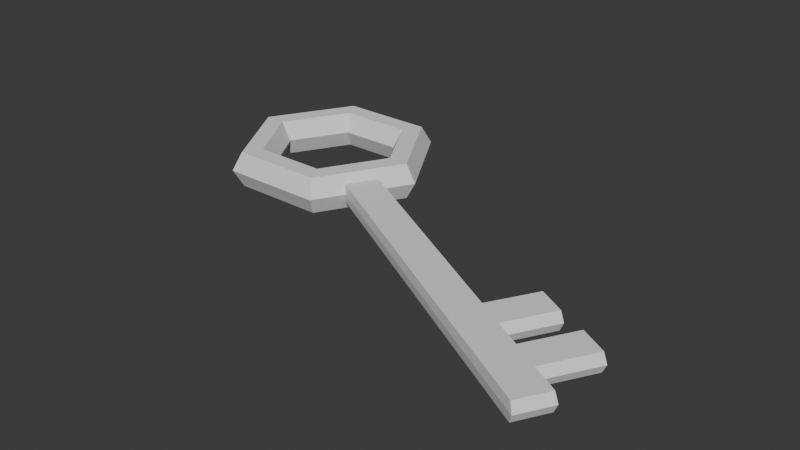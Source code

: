 # Source: obj_key_jiwan_01.blend  (saved by Blender 5.0.119; exported with 4.5.12 LTS)
import bpy
from mathutils import Matrix  # noqa: F401  (used for matrix-valued properties, if any)

bpy.ops.wm.read_factory_settings(use_empty=True)
scene = bpy.context.scene
scene.name = 'Scene'

# ---- collections
col_collection = bpy.data.collections.new('Collection'); scene.collection.children.link(col_collection)

# ---- world
world_world = bpy.data.worlds.new('World'); scene.world = world_world
world_world.use_nodes = True; world_world.node_tree.nodes.clear()
_N = world_world.node_tree.nodes; _L = world_world.node_tree.links
n0 = _N.new('ShaderNodeOutputWorld'); n0.name = 'World Output'; n0.location = (200, 100)
n1 = _N.new('ShaderNodeBackground'); n1.name = 'Background'; n1.location = (-200, 100)
n1.inputs[0].default_value = (0.05088, 0.05088, 0.05088, 1.0)
_L.new(n1.outputs[0], n0.inputs[0])
n0.is_active_output = True
world_world.color = (0.05088, 0.05088, 0.05088)
world_world.sun_shadow_jitter_overblur = 0.0

# ---- meshes
me_torus = bpy.data.meshes.new('Torus')
me_torus.from_pydata([(1.25, 0.0, 0.0), (1.125, 0.0, 0.2165), (0.875, 0.0, 0.2165), (0.75, 0.0, 3.062e-17), (0.875, 0.0, -0.2165), (1.125, 0.0, -0.2165), (0.625, 1.083, 0.0), (0.5625, 0.9743, 0.2165), (0.4375, 0.7578, 0.2165), (0.375, 0.6495, 3.062e-17), (0.4375, 0.7578, -0.2165), (0.5625, 0.9743, -0.2165), (-0.625, 1.083, 0.0), (-0.5625, 0.9743, 0.2165), (-0.4375, 0.7578, 0.2165), (-0.375, 0.6495, 3.062e-17), (-0.4375, 0.7578, -0.2165), (-0.5625, 0.9743, -0.2165), (-1.25, 1.093e-07, 0.0), (-1.125, 9.835e-08, 0.2165), (-0.875, 7.649e-08, 0.2165), (-0.75, 6.557e-08, 3.062e-17), (-0.875, 7.649e-08, -0.2165), (-1.125, 9.835e-08, -0.2165), (-0.625, -1.083, 0.0), (-0.5625, -0.9743, 0.2165), (-0.4375, -0.7578, 0.2165), (-0.375, -0.6495, 3.062e-17), (-0.4375, -0.7578, -0.2165), (-0.5625, -0.9743, -0.2165), (0.625, -1.083, 0.0), (0.5625, -0.9743, 0.2165), (0.4375, -0.7578, 0.2165), (0.375, -0.6495, 3.062e-17), (0.4375, -0.7578, -0.2165), (0.5625, -0.9743, -0.2165), (1.188, 0.0, 0.1083), (0.5937, 1.028, 0.1083), (-0.5937, 1.028, 0.1083), (-1.188, 1.038e-07, 0.1083), (-0.5937, -1.028, 0.1083), (0.5937, -1.028, 0.1083), (1.188, 0.0, -0.1083), (0.5937, 1.028, -0.1083), (-0.5937, 1.028, -0.1083), (-1.188, 1.038e-07, -0.1083), (-0.5937, -1.028, -0.1083), (0.5937, -1.028, -0.1083), (1.042, -0.3608, 0.0), (0.8333, -0.7217, 0.0), (0.9375, -0.3248, 0.2165), (0.75, -0.6495, 0.2165), (0.7292, -0.2526, 0.2165), (0.5833, -0.5052, 0.2165), (0.625, -0.2165, 3.062e-17), (0.5, -0.433, 3.062e-17), (0.7292, -0.2526, -0.2165), (0.5833, -0.5052, -0.2165), (0.9375, -0.3248, -0.2165), (0.75, -0.6495, -0.2165), (0.9896, -0.3428, 0.1083), (0.7917, -0.6856, 0.1083), (0.9896, -0.3428, -0.1083), (0.7917, -0.6856, -0.1083), (4.795, -2.528, 0.0), (4.587, -2.889, 0.0), (4.743, -2.51, 0.1083), (4.545, -2.853, 0.1083), (4.743, -2.51, -0.1083), (4.545, -2.853, -0.1083), (2.293, -1.083, 0.0), (3.544, -1.806, 0.0), (3.492, -1.787, -0.1083), (2.241, -1.065, -0.1083), (2.241, -1.065, 0.1083), (3.492, -1.787, 0.1083), (3.294, -2.13, -0.1083), (2.043, -1.408, -0.1083), (2.043, -1.408, 0.1083), (3.294, -2.13, 0.1083), (3.336, -2.166, 0.0), (2.084, -1.444, 0.0), (3.857, -1.986, 0.0), (4.169, -2.167, 0.0), (4.482, -2.347, 0.0), (3.805, -1.968, 0.1083), (4.117, -2.149, 0.1083), (4.43, -2.329, 0.1083), (3.607, -2.311, 0.1083), (3.919, -2.491, 0.1083), (4.232, -2.672, 0.1083), (4.43, -2.329, -0.1083), (4.117, -2.149, -0.1083), (3.805, -1.968, -0.1083), (4.232, -2.672, -0.1083), (3.919, -2.491, -0.1083), (3.607, -2.311, -0.1083), (4.274, -2.708, 0.0), (3.961, -2.528, 0.0), (3.648, -2.347, 0.0), (4.495, -1.603, 9.011e-08), (4.808, -1.784, 9.011e-08), (4.443, -1.585, 0.1083), (4.756, -1.766, 0.1083), (4.756, -1.766, -0.1083), (4.443, -1.585, -0.1083), (3.853, -1.27, 4.166e-08), (3.801, -1.252, -0.1083), (3.801, -1.252, 0.1083), (4.166, -1.451, 4.166e-08), (4.114, -1.432, 0.1083), (4.114, -1.432, -0.1083)], [], [(36, 37, 7, 1), (1, 7, 8, 2), (2, 8, 9, 3), (3, 9, 10, 4), (4, 10, 11, 5), (42, 43, 6, 0), (37, 38, 13, 7), (7, 13, 14, 8), (8, 14, 15, 9), (9, 15, 16, 10), (10, 16, 17, 11), (43, 44, 12, 6), (38, 39, 19, 13), (13, 19, 20, 14), (14, 20, 21, 15), (15, 21, 22, 16), (16, 22, 23, 17), (44, 45, 18, 12), (39, 40, 25, 19), (19, 25, 26, 20), (20, 26, 27, 21), (21, 27, 28, 22), (22, 28, 29, 23), (45, 46, 24, 18), (40, 41, 31, 25), (25, 31, 32, 26), (26, 32, 33, 27), (27, 33, 34, 28), (28, 34, 35, 29), (46, 47, 30, 24), (60, 36, 1, 50), (50, 1, 2, 52), (52, 2, 3, 54), (54, 3, 4, 56), (56, 4, 5, 58), (62, 42, 0, 48), (48, 0, 36, 60), (24, 30, 41, 40), (18, 24, 40, 39), (12, 18, 39, 38), (6, 12, 38, 37), (0, 6, 37, 36), (58, 5, 42, 62), (29, 35, 47, 46), (23, 29, 46, 45), (17, 23, 45, 44), (11, 17, 44, 43), (5, 11, 43, 42), (35, 59, 63, 47), (59, 58, 62, 63), (30, 49, 61, 41), (84, 87, 66, 64), (47, 63, 49, 30), (91, 84, 64, 68), (34, 57, 59, 35), (57, 56, 58, 59), (33, 55, 57, 34), (55, 54, 56, 57), (32, 53, 55, 33), (53, 52, 54, 55), (31, 51, 53, 32), (51, 50, 52, 53), (41, 61, 51, 31), (61, 60, 50, 51), (65, 64, 66, 67), (69, 68, 64, 65), (94, 91, 68, 69), (87, 90, 67, 66), (97, 94, 69, 65), (90, 97, 65, 67), (61, 49, 81, 78), (78, 81, 80, 79), (49, 63, 77, 81), (81, 77, 76, 80), (60, 61, 78, 74), (74, 78, 79, 75), (63, 62, 73, 77), (77, 73, 72, 76), (62, 48, 70, 73), (73, 70, 71, 72), (48, 60, 74, 70), (70, 74, 75, 71), (79, 80, 99, 88), (88, 99, 98, 89), (89, 98, 97, 90), (80, 76, 96, 99), (99, 96, 95, 98), (98, 95, 94, 97), (75, 79, 88, 85), (85, 88, 89, 86), (86, 89, 90, 87), (76, 72, 93, 96), (96, 93, 92, 95), (95, 92, 91, 94), (82, 93, 111, 109), (93, 82, 83, 92), (84, 91, 104, 101), (71, 75, 108, 106), (82, 85, 86, 83), (91, 92, 105, 104), (105, 100, 101, 104), (100, 102, 103, 101), (87, 84, 101, 103), (92, 83, 100, 105), (86, 87, 103, 102), (83, 86, 102, 100), (107, 106, 109, 111), (106, 108, 110, 109), (72, 71, 106, 107), (85, 82, 109, 110), (93, 72, 107, 111), (75, 85, 110, 108)])
_uv = me_torus.uv_layers.new(name='UVMap')
_uv.uv.foreach_set('vector', [0.5, 0.5833, 0.6667, 0.5833, 0.6667, 0.6667, 0.5, 0.6667, 0.5, 0.6667, 0.6667, 0.6667, 0.6667, 0.8333, 0.5, 0.8333, 0.5, 0.8333, 0.6667, 0.8333, 0.6667, 1.0, 0.5, 1.0, 0.5, -1.11e-16, 0.6667, -1.11e-16, 0.6667, 0.1667, 0.5, 0.1667, 0.5, 0.1667, 0.6667, 0.1667, 0.6667, 0.3333, 0.5, 0.3333, 0.5, 0.4167, 0.6667, 0.4167, 0.6667, 0.5, 0.5, 0.5, 0.6667, 0.5833, 0.8333, 0.5833, 0.8333, 0.6667, 0.6667, 0.6667, 0.6667, 0.6667, 0.8333, 0.6667, 0.8333, 0.8333, 0.6667, 0.8333, 0.6667, 0.8333, 0.8333, 0.8333, 0.8333, 1.0, 0.6667, 1.0, 0.6667, -1.11e-16, 0.8333, -1.11e-16, 0.8333, 0.1667, 0.6667, 0.1667, 0.6667, 0.1667, 0.8333, 0.1667, 0.8333, 0.3333, 0.6667, 0.3333, 0.6667, 0.4167, 0.8333, 0.4167, 0.8333, 0.5, 0.6667, 0.5, 0.8333, 0.5833, 1.0, 0.5833, 1.0, 0.6667, 0.8333, 0.6667, 0.8333, 0.6667, 1.0, 0.6667, 1.0, 0.8333, 0.8333, 0.8333, 0.8333, 0.8333, 1.0, 0.8333, 1.0, 1.0, 0.8333, 1.0, 0.8333, -1.11e-16, 1.0, -1.11e-16, 1.0, 0.1667, 0.8333, 0.1667, 0.8333, 0.1667, 1.0, 0.1667, 1.0, 0.3333, 0.8333, 0.3333, 0.8333, 0.4167, 1.0, 0.4167, 1.0, 0.5, 0.8333, 0.5, -1.11e-16, 0.5833, 0.1667, 0.5833, 0.1667, 0.6667, -1.11e-16, 0.6667, -1.11e-16, 0.6667, 0.1667, 0.6667, 0.1667, 0.8333, -1.11e-16, 0.8333, -1.11e-16, 0.8333, 0.1667, 0.8333, 0.1667, 1.0, -1.11e-16, 1.0, -1.11e-16, -1.11e-16, 0.1667, -1.11e-16, 0.1667, 0.1667, -1.11e-16, 0.1667, -1.11e-16, 0.1667, 0.1667, 0.1667, 0.1667, 0.3333, -1.11e-16, 0.3333, -1.11e-16, 0.4167, 0.1667, 0.4167, 0.1667, 0.5, -1.11e-16, 0.5, 0.1667, 0.5833, 0.3333, 0.5833, 0.3333, 0.6667, 0.1667, 0.6667, 0.1667, 0.6667, 0.3333, 0.6667, 0.3333, 0.8333, 0.1667, 0.8333, 0.1667, 0.8333, 0.3333, 0.8333, 0.3333, 1.0, 0.1667, 1.0, 0.1667, -1.11e-16, 0.3333, -1.11e-16, 0.3333, 0.1667, 0.1667, 0.1667, 0.1667, 0.1667, 0.3333, 0.1667, 0.3333, 0.3333, 0.1667, 0.3333, 0.1667, 0.4167, 0.3333, 0.4167, 0.3333, 0.5, 0.1667, 0.5, 0.4444, 0.5833, 0.5, 0.5833, 0.5, 0.6667, 0.4444, 0.6667, 0.4444, 0.6667, 0.5, 0.6667, 0.5, 0.8333, 0.4444, 0.8333, 0.4444, 0.8333, 0.5, 0.8333, 0.5, 1.0, 0.4444, 1.0, 0.4444, -1.11e-16, 0.5, -1.11e-16, 0.5, 0.1667, 0.4444, 0.1667, 0.4444, 0.1667, 0.5, 0.1667, 0.5, 0.3333, 0.4444, 0.3333, 0.4444, 0.4167, 0.5, 0.4167, 0.5, 0.5, 0.4444, 0.5, 0.4444, 0.5, 0.5, 0.5, 0.5, 0.5833, 0.4444, 0.5833, 0.1667, 0.5, 0.3333, 0.5, 0.3333, 0.5833, 0.1667, 0.5833, -1.11e-16, 0.5, 0.1667, 0.5, 0.1667, 0.5833, -1.11e-16, 0.5833, 0.8333, 0.5, 1.0, 0.5, 1.0, 0.5833, 0.8333, 0.5833, 0.6667, 0.5, 0.8333, 0.5, 0.8333, 0.5833, 0.6667, 0.5833, 0.5, 0.5, 0.6667, 0.5, 0.6667, 0.5833, 0.5, 0.5833, 0.4444, 0.3333, 0.5, 0.3333, 0.5, 0.4167, 0.4444, 0.4167, 0.1667, 0.3333, 0.3333, 0.3333, 0.3333, 0.4167, 0.1667, 0.4167, -1.11e-16, 0.3333, 0.1667, 0.3333, 0.1667, 0.4167, -1.11e-16, 0.4167, 0.8333, 0.3333, 1.0, 0.3333, 1.0, 0.4167, 0.8333, 0.4167, 0.6667, 0.3333, 0.8333, 0.3333, 0.8333, 0.4167, 0.6667, 0.4167, 0.5, 0.3333, 0.6667, 0.3333, 0.6667, 0.4167, 0.5, 0.4167, 0.3333, 0.3333, 0.3889, 0.3333, 0.3889, 0.4167, 0.3333, 0.4167, 0.3889, 0.3333, 0.4444, 0.3333, 0.4444, 0.4167, 0.3889, 0.4167, 0.3333, 0.5, 0.3889, 0.5, 0.3889, 0.5833, 0.3333, 0.5833, 0.4444, 0.5, 0.4444, 0.5833, 0.4444, 0.5833, 0.4444, 0.5, 0.3333, 0.4167, 0.3889, 0.4167, 0.3889, 0.5, 0.3333, 0.5, 0.4444, 0.4167, 0.4444, 0.5, 0.4444, 0.5, 0.4444, 0.4167, 0.3333, 0.1667, 0.3889, 0.1667, 0.3889, 0.3333, 0.3333, 0.3333, 0.3889, 0.1667, 0.4444, 0.1667, 0.4444, 0.3333, 0.3889, 0.3333, 0.3333, -1.11e-16, 0.3889, -1.11e-16, 0.3889, 0.1667, 0.3333, 0.1667, 0.3889, -1.11e-16, 0.4444, -1.11e-16, 0.4444, 0.1667, 0.3889, 0.1667, 0.3333, 0.8333, 0.3889, 0.8333, 0.3889, 1.0, 0.3333, 1.0, 0.3889, 0.8333, 0.4444, 0.8333, 0.4444, 1.0, 0.3889, 1.0, 0.3333, 0.6667, 0.3889, 0.6667, 0.3889, 0.8333, 0.3333, 0.8333, 0.3889, 0.6667, 0.4444, 0.6667, 0.4444, 0.8333, 0.3889, 0.8333, 0.3333, 0.5833, 0.3889, 0.5833, 0.3889, 0.6667, 0.3333, 0.6667, 0.3889, 0.5833, 0.4444, 0.5833, 0.4444, 0.6667, 0.3889, 0.6667, 0.3889, 0.5, 0.4444, 0.5, 0.4444, 0.5833, 0.3889, 0.5833, 0.3889, 0.4167, 0.4444, 0.4167, 0.4444, 0.5, 0.3889, 0.5, 0.3889, 0.4167, 0.4444, 0.4167, 0.4444, 0.4167, 0.3889, 0.4167, 0.4444, 0.5833, 0.3889, 0.5833, 0.3889, 0.5833, 0.4444, 0.5833, 0.3889, 0.5, 0.3889, 0.4167, 0.3889, 0.4167, 0.3889, 0.5, 0.3889, 0.5833, 0.3889, 0.5, 0.3889, 0.5, 0.3889, 0.5833, 0.3889, 0.5833, 0.3889, 0.5, 0.3889, 0.5, 0.3889, 0.5833, 0.3889, 0.5833, 0.3889, 0.5, 0.3889, 0.5, 0.3889, 0.5833, 0.3889, 0.5, 0.3889, 0.4167, 0.3889, 0.4167, 0.3889, 0.5, 0.3889, 0.5, 0.3889, 0.4167, 0.3889, 0.4167, 0.3889, 0.5, 0.4444, 0.5833, 0.3889, 0.5833, 0.3889, 0.5833, 0.4444, 0.5833, 0.4444, 0.5833, 0.3889, 0.5833, 0.3889, 0.5833, 0.4444, 0.5833, 0.3889, 0.4167, 0.4444, 0.4167, 0.4444, 0.4167, 0.3889, 0.4167, 0.3889, 0.4167, 0.4444, 0.4167, 0.4444, 0.4167, 0.3889, 0.4167, 0.4444, 0.4167, 0.4444, 0.5, 0.4444, 0.5, 0.4444, 0.4167, 0.4444, 0.4167, 0.4444, 0.5, 0.4444, 0.5, 0.4444, 0.4167, 0.4444, 0.5, 0.4444, 0.5833, 0.4444, 0.5833, 0.4444, 0.5, 0.4444, 0.5, 0.4444, 0.5833, 0.4444, 0.5833, 0.4444, 0.5, 0.3889, 0.5833, 0.3889, 0.5, 0.3889, 0.5, 0.3889, 0.5833, 0.3889, 0.5833, 0.3889, 0.5, 0.3889, 0.5, 0.3889, 0.5833, 0.3889, 0.5833, 0.3889, 0.5, 0.3889, 0.5, 0.3889, 0.5833, 0.3889, 0.5, 0.3889, 0.4167, 0.3889, 0.4167, 0.3889, 0.5, 0.3889, 0.5, 0.3889, 0.4167, 0.3889, 0.4167, 0.3889, 0.5, 0.3889, 0.5, 0.3889, 0.4167, 0.3889, 0.4167, 0.3889, 0.5, 0.4444, 0.5833, 0.3889, 0.5833, 0.3889, 0.5833, 0.4444, 0.5833, 0.4444, 0.5833, 0.3889, 0.5833, 0.3889, 0.5833, 0.4444, 0.5833, 0.4444, 0.5833, 0.3889, 0.5833, 0.3889, 0.5833, 0.4444, 0.5833, 0.3889, 0.4167, 0.4444, 0.4167, 0.4444, 0.4167, 0.3889, 0.4167, 0.3889, 0.4167, 0.4444, 0.4167, 0.4444, 0.4167, 0.3889, 0.4167, 0.3889, 0.4167, 0.4444, 0.4167, 0.4444, 0.4167, 0.3889, 0.4167, 0.4444, 0.5, 0.4444, 0.4167, 0.4444, 0.4167, 0.4444, 0.5, 0.4444, 0.4167, 0.4444, 0.5, 0.4444, 0.5, 0.4444, 0.4167, 0.4444, 0.5, 0.4444, 0.4167, 0.4444, 0.4167, 0.4444, 0.5, 0.4444, 0.5, 0.4444, 0.5833, 0.4444, 0.5833, 0.4444, 0.5, 0.4444, 0.5, 0.4444, 0.5833, 0.4444, 0.5833, 0.4444, 0.5, 0.4444, 0.4167, 0.4444, 0.4167, 0.4444, 0.4167, 0.4444, 0.4167, 0.4444, 0.4167, 0.4444, 0.5, 0.4444, 0.5, 0.4444, 0.4167, 0.4444, 0.5, 0.4444, 0.5833, 0.4444, 0.5833, 0.4444, 0.5, 0.4444, 0.5833, 0.4444, 0.5, 0.4444, 0.5, 0.4444, 0.5833, 0.4444, 0.4167, 0.4444, 0.5, 0.4444, 0.5, 0.4444, 0.4167, 0.4444, 0.5833, 0.4444, 0.5833, 0.4444, 0.5833, 0.4444, 0.5833, 0.4444, 0.5, 0.4444, 0.5833, 0.4444, 0.5833, 0.4444, 0.5, 0.4444, 0.4167, 0.4444, 0.5, 0.4444, 0.5, 0.4444, 0.4167, 0.4444, 0.5, 0.4444, 0.5833, 0.4444, 0.5833, 0.4444, 0.5, 0.4444, 0.4167, 0.4444, 0.5, 0.4444, 0.5, 0.4444, 0.4167, 0.4444, 0.5833, 0.4444, 0.5, 0.4444, 0.5, 0.4444, 0.5833, 0.4444, 0.4167, 0.4444, 0.4167, 0.4444, 0.4167, 0.4444, 0.4167, 0.4444, 0.5833, 0.4444, 0.5833, 0.4444, 0.5833, 0.4444, 0.5833])
me_torus.update()

# ---- objects
ob_torus = bpy.data.objects.new('Torus', me_torus)

# ---- transforms, parenting, visibility, modifiers, constraints
ob_torus.location = (0.0, 0.0, 0.0)

# ---- collection membership
col_collection.objects.link(ob_torus)

# ---- scene / render settings (as saved in the file)
scene.frame_start = 1; scene.frame_end = 250; scene.frame_set(120)
scene.render.engine = 'BLENDER_EEVEE_NEXT'
scene.render.bake_bias = 0.0
scene.render.bake_samples = 0
scene.cycles.sampling_pattern = 'TABULATED_SOBOL'
scene.eevee.use_volume_custom_range = False
bpy.context.view_layer.update()

# ---- added for rendering (the .blend has no active camera and no usable light): camera, sun
cam_auto = bpy.data.cameras.new('AutoCamera')
cam_auto.lens = 50.0
cam_auto.sensor_width = 36.0
cam_auto.clip_end = 1000.0
ob_auto_camera = bpy.data.objects.new('AutoCamera', cam_auto)
scene.collection.objects.link(ob_auto_camera)
ob_auto_camera.location = (8.49243, -8.95943, 5.3709)
ob_auto_camera.rotation_euler = (1.09748, -7.21219e-08, 0.694738)
scene.camera = ob_auto_camera
light_auto_sun = bpy.data.lights.new('AutoSun', 'SUN')
light_auto_sun.energy = 3.0
light_auto_sun.angle = 0.0523599
ob_auto_sun = bpy.data.objects.new('AutoSun', light_auto_sun)
scene.collection.objects.link(ob_auto_sun)
ob_auto_sun.rotation_euler = (0.872665, 0.174533, 0.523599)
bpy.context.view_layer.update()
